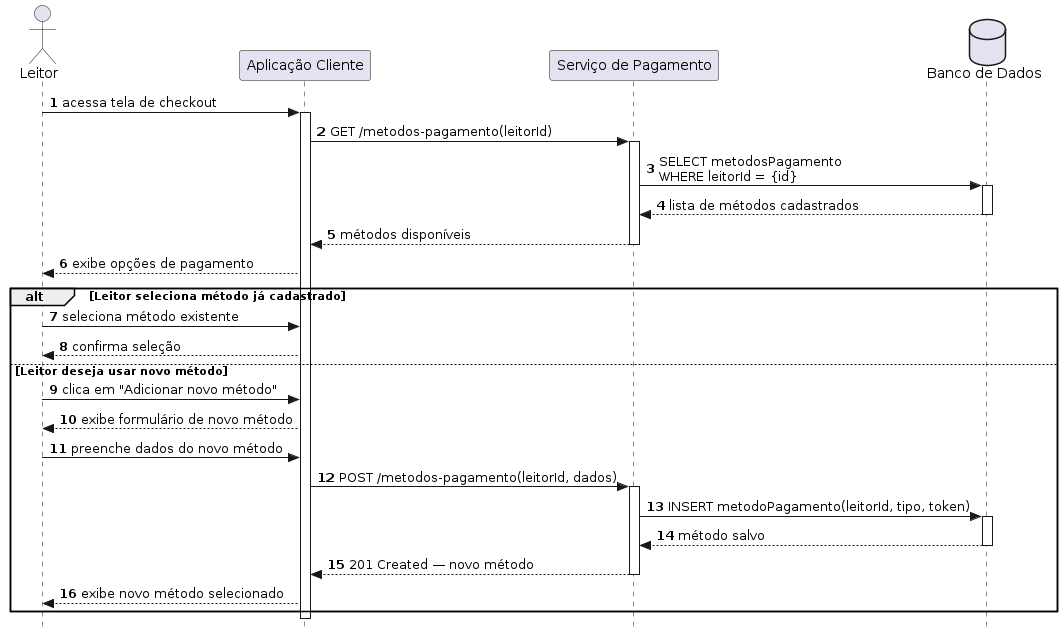

The diagram above was rendered by PlantUML. Its source (embedded in the PNG):
@startuml
autonumber
skinparam style strictuml

actor Leitor as "Leitor"
participant Client      as "Aplicação Cliente"
participant ServicePgto as "Serviço de Pagamento"
database    BD          as "Banco de Dados"

Leitor -> Client : acessa tela de checkout
activate Client

Client -> ServicePgto : GET /metodos-pagamento(leitorId)
activate ServicePgto
ServicePgto -> BD : SELECT metodosPagamento\nWHERE leitorId = {id}
activate BD
BD --> ServicePgto : lista de métodos cadastrados
deactivate BD
ServicePgto --> Client : métodos disponíveis
deactivate ServicePgto

Client --> Leitor : exibe opções de pagamento

alt Leitor seleciona método já cadastrado
    Leitor -> Client : seleciona método existente
    Client --> Leitor : confirma seleção
else Leitor deseja usar novo método
    Leitor -> Client : clica em "Adicionar novo método"
    Client --> Leitor : exibe formulário de novo método
    Leitor -> Client : preenche dados do novo método
    Client -> ServicePgto : POST /metodos-pagamento(leitorId, dados)
    activate ServicePgto
    ServicePgto -> BD : INSERT metodoPagamento(leitorId, tipo, token)
    activate BD
    BD --> ServicePgto : método salvo
    deactivate BD
    ServicePgto --> Client : 201 Created — novo método
    deactivate ServicePgto
    Client --> Leitor : exibe novo método selecionado
end

deactivate Client
@enduml